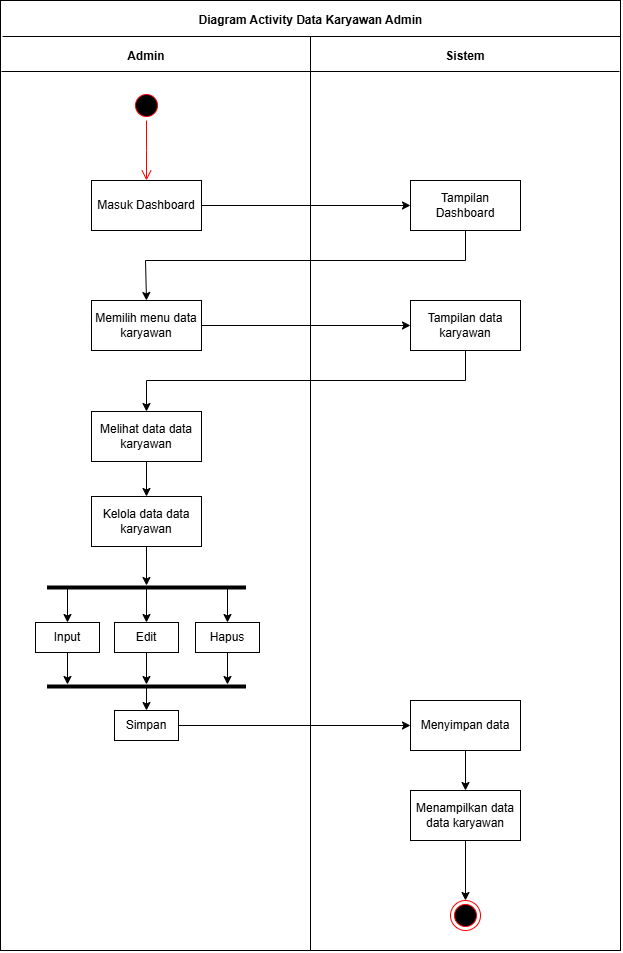

The diagram above was exported from draw.io. Its source (the exported page's mxGraphModel, read from the mxfile embedded in the PNG):
<mxGraphModel dx="851" dy="1107" grid="1" gridSize="10" guides="1" tooltips="1" connect="1" arrows="1" fold="1" page="1" pageScale="1" pageWidth="850" pageHeight="1100" math="0" shadow="0">
  <root>
    <mxCell id="0" />
    <mxCell id="1" parent="0" />
    <mxCell id="oOZ8rE-3rB3sYMtgdPFH-41" value="" style="rounded=0;whiteSpace=wrap;html=1;" vertex="1" parent="1">
      <mxGeometry x="115" y="75" width="620" height="950" as="geometry" />
    </mxCell>
    <mxCell id="oOZ8rE-3rB3sYMtgdPFH-42" value="" style="endArrow=none;html=1;rounded=0;" edge="1" parent="1">
      <mxGeometry width="50" height="50" relative="1" as="geometry">
        <mxPoint x="117" y="111" as="sourcePoint" />
        <mxPoint x="735" y="111" as="targetPoint" />
      </mxGeometry>
    </mxCell>
    <mxCell id="oOZ8rE-3rB3sYMtgdPFH-43" value="" style="endArrow=none;html=1;rounded=0;" edge="1" parent="1">
      <mxGeometry width="50" height="50" relative="1" as="geometry">
        <mxPoint x="116" y="146" as="sourcePoint" />
        <mxPoint x="734" y="146" as="targetPoint" />
      </mxGeometry>
    </mxCell>
    <mxCell id="oOZ8rE-3rB3sYMtgdPFH-44" value="" style="endArrow=none;html=1;rounded=0;entryX=0.5;entryY=1;entryDx=0;entryDy=0;" edge="1" parent="1" target="oOZ8rE-3rB3sYMtgdPFH-41">
      <mxGeometry width="50" height="50" relative="1" as="geometry">
        <mxPoint x="425" y="111" as="sourcePoint" />
        <mxPoint x="424.9999999999999" y="791.0000000000002" as="targetPoint" />
      </mxGeometry>
    </mxCell>
    <mxCell id="oOZ8rE-3rB3sYMtgdPFH-45" value="&lt;b&gt;Diagram Activity Data Karyawan Admin&lt;/b&gt;" style="text;html=1;align=center;verticalAlign=middle;whiteSpace=wrap;rounded=0;" vertex="1" parent="1">
      <mxGeometry x="304" y="80" width="243" height="30" as="geometry" />
    </mxCell>
    <mxCell id="oOZ8rE-3rB3sYMtgdPFH-46" value="&lt;b&gt;Admin&lt;/b&gt;" style="text;html=1;align=center;verticalAlign=middle;whiteSpace=wrap;rounded=0;" vertex="1" parent="1">
      <mxGeometry x="231" y="116" width="60" height="30" as="geometry" />
    </mxCell>
    <mxCell id="oOZ8rE-3rB3sYMtgdPFH-47" value="&lt;b&gt;Sistem&lt;/b&gt;" style="text;html=1;align=center;verticalAlign=middle;whiteSpace=wrap;rounded=0;" vertex="1" parent="1">
      <mxGeometry x="550" y="116" width="60" height="30" as="geometry" />
    </mxCell>
    <mxCell id="oOZ8rE-3rB3sYMtgdPFH-48" value="Masuk Dashboard" style="html=1;whiteSpace=wrap;" vertex="1" parent="1">
      <mxGeometry x="206" y="255" width="110" height="50" as="geometry" />
    </mxCell>
    <mxCell id="oOZ8rE-3rB3sYMtgdPFH-49" value="" style="ellipse;html=1;shape=startState;fillColor=#000000;strokeColor=#ff0000;" vertex="1" parent="1">
      <mxGeometry x="246" y="165" width="30" height="30" as="geometry" />
    </mxCell>
    <mxCell id="oOZ8rE-3rB3sYMtgdPFH-50" value="" style="edgeStyle=orthogonalEdgeStyle;html=1;verticalAlign=bottom;endArrow=open;endSize=8;strokeColor=#ff0000;rounded=0;" edge="1" parent="1" source="oOZ8rE-3rB3sYMtgdPFH-49">
      <mxGeometry relative="1" as="geometry">
        <mxPoint x="261" y="255" as="targetPoint" />
      </mxGeometry>
    </mxCell>
    <mxCell id="oOZ8rE-3rB3sYMtgdPFH-51" value="Tampilan Dashboard" style="html=1;whiteSpace=wrap;" vertex="1" parent="1">
      <mxGeometry x="525" y="255" width="110" height="50" as="geometry" />
    </mxCell>
    <mxCell id="oOZ8rE-3rB3sYMtgdPFH-52" value="Memilih menu data karyawan" style="html=1;whiteSpace=wrap;" vertex="1" parent="1">
      <mxGeometry x="206" y="375" width="110" height="50" as="geometry" />
    </mxCell>
    <mxCell id="oOZ8rE-3rB3sYMtgdPFH-53" value="Tampilan data karyawan" style="html=1;whiteSpace=wrap;" vertex="1" parent="1">
      <mxGeometry x="525" y="375" width="110" height="50" as="geometry" />
    </mxCell>
    <mxCell id="oOZ8rE-3rB3sYMtgdPFH-54" value="" style="ellipse;html=1;shape=endState;fillColor=#000000;strokeColor=#ff0000;" vertex="1" parent="1">
      <mxGeometry x="565" y="975" width="30" height="30" as="geometry" />
    </mxCell>
    <mxCell id="oOZ8rE-3rB3sYMtgdPFH-55" value="" style="endArrow=classic;html=1;rounded=0;exitX=1;exitY=0.5;exitDx=0;exitDy=0;entryX=0;entryY=0.5;entryDx=0;entryDy=0;" edge="1" parent="1" source="oOZ8rE-3rB3sYMtgdPFH-48" target="oOZ8rE-3rB3sYMtgdPFH-51">
      <mxGeometry width="50" height="50" relative="1" as="geometry">
        <mxPoint x="490" y="575" as="sourcePoint" />
        <mxPoint x="540" y="525" as="targetPoint" />
      </mxGeometry>
    </mxCell>
    <mxCell id="oOZ8rE-3rB3sYMtgdPFH-56" value="" style="endArrow=classic;html=1;rounded=0;exitX=0.5;exitY=1;exitDx=0;exitDy=0;entryX=0.5;entryY=0;entryDx=0;entryDy=0;" edge="1" parent="1" source="oOZ8rE-3rB3sYMtgdPFH-51" target="oOZ8rE-3rB3sYMtgdPFH-52">
      <mxGeometry width="50" height="50" relative="1" as="geometry">
        <mxPoint x="326" y="290" as="sourcePoint" />
        <mxPoint x="535" y="290" as="targetPoint" />
        <Array as="points">
          <mxPoint x="580" y="335" />
          <mxPoint x="260" y="335" />
        </Array>
      </mxGeometry>
    </mxCell>
    <mxCell id="oOZ8rE-3rB3sYMtgdPFH-57" value="" style="endArrow=classic;html=1;rounded=0;exitX=1;exitY=0.5;exitDx=0;exitDy=0;entryX=0;entryY=0.5;entryDx=0;entryDy=0;" edge="1" parent="1" source="oOZ8rE-3rB3sYMtgdPFH-52" target="oOZ8rE-3rB3sYMtgdPFH-53">
      <mxGeometry width="50" height="50" relative="1" as="geometry">
        <mxPoint x="326" y="290" as="sourcePoint" />
        <mxPoint x="535" y="290" as="targetPoint" />
      </mxGeometry>
    </mxCell>
    <mxCell id="oOZ8rE-3rB3sYMtgdPFH-58" value="Melihat data data karyawan" style="html=1;whiteSpace=wrap;" vertex="1" parent="1">
      <mxGeometry x="206" y="486" width="110" height="50" as="geometry" />
    </mxCell>
    <mxCell id="oOZ8rE-3rB3sYMtgdPFH-59" value="Kelola data data karyawan" style="html=1;whiteSpace=wrap;" vertex="1" parent="1">
      <mxGeometry x="206" y="571" width="110" height="50" as="geometry" />
    </mxCell>
    <mxCell id="oOZ8rE-3rB3sYMtgdPFH-60" value="" style="line;strokeWidth=4;html=1;perimeter=backbonePerimeter;points=[];outlineConnect=0;" vertex="1" parent="1">
      <mxGeometry x="161.5" y="657" width="199" height="10" as="geometry" />
    </mxCell>
    <mxCell id="oOZ8rE-3rB3sYMtgdPFH-61" value="Input" style="html=1;whiteSpace=wrap;" vertex="1" parent="1">
      <mxGeometry x="150" y="697" width="64" height="30" as="geometry" />
    </mxCell>
    <mxCell id="oOZ8rE-3rB3sYMtgdPFH-62" value="Edit" style="html=1;whiteSpace=wrap;" vertex="1" parent="1">
      <mxGeometry x="229" y="697" width="64" height="30" as="geometry" />
    </mxCell>
    <mxCell id="oOZ8rE-3rB3sYMtgdPFH-63" value="Hapus" style="html=1;whiteSpace=wrap;" vertex="1" parent="1">
      <mxGeometry x="310" y="697" width="64" height="30" as="geometry" />
    </mxCell>
    <mxCell id="oOZ8rE-3rB3sYMtgdPFH-64" value="" style="line;strokeWidth=4;html=1;perimeter=backbonePerimeter;points=[];outlineConnect=0;" vertex="1" parent="1">
      <mxGeometry x="161.5" y="756" width="199" height="10" as="geometry" />
    </mxCell>
    <mxCell id="oOZ8rE-3rB3sYMtgdPFH-65" value="Simpan" style="html=1;whiteSpace=wrap;" vertex="1" parent="1">
      <mxGeometry x="229" y="785" width="64" height="30" as="geometry" />
    </mxCell>
    <mxCell id="oOZ8rE-3rB3sYMtgdPFH-66" value="Menyimpan data" style="html=1;whiteSpace=wrap;" vertex="1" parent="1">
      <mxGeometry x="525" y="775" width="110" height="50" as="geometry" />
    </mxCell>
    <mxCell id="oOZ8rE-3rB3sYMtgdPFH-67" value="Menampilkan data data karyawan" style="html=1;whiteSpace=wrap;" vertex="1" parent="1">
      <mxGeometry x="525" y="865" width="110" height="50" as="geometry" />
    </mxCell>
    <mxCell id="oOZ8rE-3rB3sYMtgdPFH-68" value="" style="endArrow=classic;html=1;rounded=0;exitX=0.5;exitY=1;exitDx=0;exitDy=0;entryX=0.5;entryY=0;entryDx=0;entryDy=0;" edge="1" parent="1" source="oOZ8rE-3rB3sYMtgdPFH-53" target="oOZ8rE-3rB3sYMtgdPFH-58">
      <mxGeometry width="50" height="50" relative="1" as="geometry">
        <mxPoint x="326" y="410" as="sourcePoint" />
        <mxPoint x="535" y="410" as="targetPoint" />
        <Array as="points">
          <mxPoint x="580" y="455" />
          <mxPoint x="261" y="455" />
        </Array>
      </mxGeometry>
    </mxCell>
    <mxCell id="oOZ8rE-3rB3sYMtgdPFH-69" value="" style="endArrow=classic;html=1;rounded=0;exitX=0.5;exitY=1;exitDx=0;exitDy=0;entryX=0.5;entryY=0;entryDx=0;entryDy=0;" edge="1" parent="1" source="oOZ8rE-3rB3sYMtgdPFH-58" target="oOZ8rE-3rB3sYMtgdPFH-59">
      <mxGeometry width="50" height="50" relative="1" as="geometry">
        <mxPoint x="271" y="435" as="sourcePoint" />
        <mxPoint x="271" y="496" as="targetPoint" />
      </mxGeometry>
    </mxCell>
    <mxCell id="oOZ8rE-3rB3sYMtgdPFH-70" value="" style="endArrow=classic;html=1;rounded=0;exitX=0.5;exitY=1;exitDx=0;exitDy=0;" edge="1" parent="1" source="oOZ8rE-3rB3sYMtgdPFH-59" target="oOZ8rE-3rB3sYMtgdPFH-60">
      <mxGeometry width="50" height="50" relative="1" as="geometry">
        <mxPoint x="271" y="546" as="sourcePoint" />
        <mxPoint x="260" y="662" as="targetPoint" />
      </mxGeometry>
    </mxCell>
    <mxCell id="oOZ8rE-3rB3sYMtgdPFH-71" value="" style="endArrow=classic;html=1;rounded=0;entryX=0.5;entryY=0;entryDx=0;entryDy=0;" edge="1" parent="1" source="oOZ8rE-3rB3sYMtgdPFH-60" target="oOZ8rE-3rB3sYMtgdPFH-61">
      <mxGeometry width="50" height="50" relative="1" as="geometry">
        <mxPoint x="271" y="631" as="sourcePoint" />
        <mxPoint x="271" y="670" as="targetPoint" />
      </mxGeometry>
    </mxCell>
    <mxCell id="oOZ8rE-3rB3sYMtgdPFH-72" value="" style="endArrow=classic;html=1;rounded=0;entryX=0.5;entryY=0;entryDx=0;entryDy=0;" edge="1" parent="1" source="oOZ8rE-3rB3sYMtgdPFH-60" target="oOZ8rE-3rB3sYMtgdPFH-62">
      <mxGeometry width="50" height="50" relative="1" as="geometry">
        <mxPoint x="192" y="673" as="sourcePoint" />
        <mxPoint x="192" y="707" as="targetPoint" />
      </mxGeometry>
    </mxCell>
    <mxCell id="oOZ8rE-3rB3sYMtgdPFH-73" value="" style="endArrow=classic;html=1;rounded=0;entryX=0.5;entryY=0;entryDx=0;entryDy=0;" edge="1" parent="1" source="oOZ8rE-3rB3sYMtgdPFH-60" target="oOZ8rE-3rB3sYMtgdPFH-63">
      <mxGeometry width="50" height="50" relative="1" as="geometry">
        <mxPoint x="271" y="673" as="sourcePoint" />
        <mxPoint x="271" y="707" as="targetPoint" />
      </mxGeometry>
    </mxCell>
    <mxCell id="oOZ8rE-3rB3sYMtgdPFH-74" value="" style="endArrow=classic;html=1;rounded=0;exitX=0.5;exitY=1;exitDx=0;exitDy=0;" edge="1" parent="1" source="oOZ8rE-3rB3sYMtgdPFH-63" target="oOZ8rE-3rB3sYMtgdPFH-64">
      <mxGeometry width="50" height="50" relative="1" as="geometry">
        <mxPoint x="352" y="673" as="sourcePoint" />
        <mxPoint x="352" y="707" as="targetPoint" />
      </mxGeometry>
    </mxCell>
    <mxCell id="oOZ8rE-3rB3sYMtgdPFH-75" value="" style="endArrow=classic;html=1;rounded=0;exitX=0.5;exitY=1;exitDx=0;exitDy=0;" edge="1" parent="1" source="oOZ8rE-3rB3sYMtgdPFH-62" target="oOZ8rE-3rB3sYMtgdPFH-64">
      <mxGeometry width="50" height="50" relative="1" as="geometry">
        <mxPoint x="352" y="737" as="sourcePoint" />
        <mxPoint x="352" y="769" as="targetPoint" />
      </mxGeometry>
    </mxCell>
    <mxCell id="oOZ8rE-3rB3sYMtgdPFH-76" value="" style="endArrow=classic;html=1;rounded=0;exitX=0.5;exitY=1;exitDx=0;exitDy=0;" edge="1" parent="1" source="oOZ8rE-3rB3sYMtgdPFH-61" target="oOZ8rE-3rB3sYMtgdPFH-64">
      <mxGeometry width="50" height="50" relative="1" as="geometry">
        <mxPoint x="271" y="737" as="sourcePoint" />
        <mxPoint x="271" y="769" as="targetPoint" />
      </mxGeometry>
    </mxCell>
    <mxCell id="oOZ8rE-3rB3sYMtgdPFH-77" value="" style="endArrow=classic;html=1;rounded=0;entryX=0.5;entryY=0;entryDx=0;entryDy=0;" edge="1" parent="1" source="oOZ8rE-3rB3sYMtgdPFH-64" target="oOZ8rE-3rB3sYMtgdPFH-65">
      <mxGeometry width="50" height="50" relative="1" as="geometry">
        <mxPoint x="192" y="737" as="sourcePoint" />
        <mxPoint x="192" y="769" as="targetPoint" />
      </mxGeometry>
    </mxCell>
    <mxCell id="oOZ8rE-3rB3sYMtgdPFH-78" value="" style="endArrow=classic;html=1;rounded=0;entryX=0;entryY=0.5;entryDx=0;entryDy=0;exitX=1;exitY=0.5;exitDx=0;exitDy=0;" edge="1" parent="1" source="oOZ8rE-3rB3sYMtgdPFH-65" target="oOZ8rE-3rB3sYMtgdPFH-66">
      <mxGeometry width="50" height="50" relative="1" as="geometry">
        <mxPoint x="271" y="771" as="sourcePoint" />
        <mxPoint x="271" y="795" as="targetPoint" />
      </mxGeometry>
    </mxCell>
    <mxCell id="oOZ8rE-3rB3sYMtgdPFH-79" value="" style="endArrow=classic;html=1;rounded=0;entryX=0.5;entryY=0;entryDx=0;entryDy=0;exitX=0.5;exitY=1;exitDx=0;exitDy=0;" edge="1" parent="1" source="oOZ8rE-3rB3sYMtgdPFH-66" target="oOZ8rE-3rB3sYMtgdPFH-67">
      <mxGeometry width="50" height="50" relative="1" as="geometry">
        <mxPoint x="303" y="810" as="sourcePoint" />
        <mxPoint x="535" y="810" as="targetPoint" />
      </mxGeometry>
    </mxCell>
    <mxCell id="oOZ8rE-3rB3sYMtgdPFH-80" value="" style="endArrow=classic;html=1;rounded=0;entryX=0.5;entryY=0;entryDx=0;entryDy=0;exitX=0.5;exitY=1;exitDx=0;exitDy=0;" edge="1" parent="1" source="oOZ8rE-3rB3sYMtgdPFH-67" target="oOZ8rE-3rB3sYMtgdPFH-54">
      <mxGeometry width="50" height="50" relative="1" as="geometry">
        <mxPoint x="590" y="835" as="sourcePoint" />
        <mxPoint x="590" y="875" as="targetPoint" />
      </mxGeometry>
    </mxCell>
  </root>
</mxGraphModel>